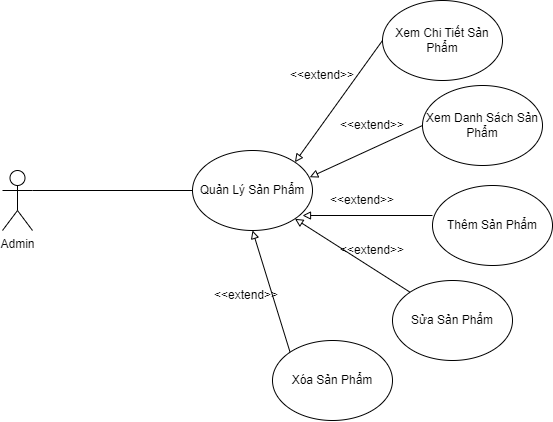

The diagram above was exported from draw.io. Its source (the exported page's mxGraphModel, read from the mxfile embedded in the PNG):
<mxGraphModel dx="1021" dy="558" grid="1" gridSize="10" guides="1" tooltips="1" connect="1" arrows="1" fold="1" page="1" pageScale="1" pageWidth="827" pageHeight="1169" math="0" shadow="0">
  <root>
    <mxCell id="0" />
    <mxCell id="1" parent="0" />
    <mxCell id="0w281PB1gUTqDKqIWzbn-2" value="Admin" style="shape=umlActor;verticalLabelPosition=bottom;verticalAlign=top;html=1;outlineConnect=0;" vertex="1" parent="1">
      <mxGeometry x="200" y="180" width="30" height="60" as="geometry" />
    </mxCell>
    <mxCell id="0w281PB1gUTqDKqIWzbn-3" value="Quản Lý Sản Phẩm" style="ellipse;whiteSpace=wrap;html=1;" vertex="1" parent="1">
      <mxGeometry x="390" y="160" width="120" height="80" as="geometry" />
    </mxCell>
    <mxCell id="0w281PB1gUTqDKqIWzbn-5" value="" style="endArrow=none;html=1;rounded=0;exitX=1;exitY=0.3333333333333333;exitDx=0;exitDy=0;exitPerimeter=0;entryX=0;entryY=0.5;entryDx=0;entryDy=0;" edge="1" parent="1" source="0w281PB1gUTqDKqIWzbn-2" target="0w281PB1gUTqDKqIWzbn-3">
      <mxGeometry width="50" height="50" relative="1" as="geometry">
        <mxPoint x="250" y="120" as="sourcePoint" />
        <mxPoint x="417.57359312880715" y="181.71572875253804" as="targetPoint" />
      </mxGeometry>
    </mxCell>
    <mxCell id="0w281PB1gUTqDKqIWzbn-6" value="Xem Chi Tiết Sản Phẩm" style="ellipse;whiteSpace=wrap;html=1;" vertex="1" parent="1">
      <mxGeometry x="580" y="10" width="120" height="80" as="geometry" />
    </mxCell>
    <mxCell id="0w281PB1gUTqDKqIWzbn-8" value="" style="endArrow=block;html=1;rounded=0;exitX=0;exitY=0.5;exitDx=0;exitDy=0;entryX=1;entryY=0;entryDx=0;entryDy=0;endFill=0;" edge="1" parent="1" source="0w281PB1gUTqDKqIWzbn-6" target="0w281PB1gUTqDKqIWzbn-3">
      <mxGeometry width="50" height="50" relative="1" as="geometry">
        <mxPoint x="390" y="280" as="sourcePoint" />
        <mxPoint x="440" y="230" as="targetPoint" />
      </mxGeometry>
    </mxCell>
    <mxCell id="0w281PB1gUTqDKqIWzbn-25" value="&amp;lt;&amp;lt;extend&amp;gt;&amp;gt;" style="text;html=1;strokeColor=none;fillColor=none;align=center;verticalAlign=middle;whiteSpace=wrap;rounded=0;" vertex="1" parent="1">
      <mxGeometry x="490" y="70" width="60" height="30" as="geometry" />
    </mxCell>
    <mxCell id="0w281PB1gUTqDKqIWzbn-32" value="Xem Danh Sách Sản Phẩm" style="ellipse;whiteSpace=wrap;html=1;" vertex="1" parent="1">
      <mxGeometry x="620" y="95" width="120" height="80" as="geometry" />
    </mxCell>
    <mxCell id="0w281PB1gUTqDKqIWzbn-33" value="Thêm Sản Phẩm" style="ellipse;whiteSpace=wrap;html=1;" vertex="1" parent="1">
      <mxGeometry x="630" y="195" width="120" height="80" as="geometry" />
    </mxCell>
    <mxCell id="0w281PB1gUTqDKqIWzbn-34" value="" style="endArrow=block;html=1;rounded=0;exitX=0;exitY=0.5;exitDx=0;exitDy=0;entryX=0.977;entryY=0.334;entryDx=0;entryDy=0;endFill=0;entryPerimeter=0;" edge="1" parent="1" source="0w281PB1gUTqDKqIWzbn-32" target="0w281PB1gUTqDKqIWzbn-3">
      <mxGeometry width="50" height="50" relative="1" as="geometry">
        <mxPoint x="600" y="60" as="sourcePoint" />
        <mxPoint x="502.42640687119274" y="181.7157287525381" as="targetPoint" />
      </mxGeometry>
    </mxCell>
    <mxCell id="0w281PB1gUTqDKqIWzbn-35" value="" style="endArrow=block;html=1;rounded=0;exitX=0;exitY=0.375;exitDx=0;exitDy=0;endFill=0;exitPerimeter=0;" edge="1" parent="1" source="0w281PB1gUTqDKqIWzbn-33">
      <mxGeometry width="50" height="50" relative="1" as="geometry">
        <mxPoint x="610" y="70" as="sourcePoint" />
        <mxPoint x="500" y="225" as="targetPoint" />
      </mxGeometry>
    </mxCell>
    <mxCell id="0w281PB1gUTqDKqIWzbn-36" value="&amp;lt;&amp;lt;extend&amp;gt;&amp;gt;" style="text;html=1;strokeColor=none;fillColor=none;align=center;verticalAlign=middle;whiteSpace=wrap;rounded=0;" vertex="1" parent="1">
      <mxGeometry x="540" y="120" width="60" height="30" as="geometry" />
    </mxCell>
    <mxCell id="0w281PB1gUTqDKqIWzbn-37" value="&amp;lt;&amp;lt;extend&amp;gt;&amp;gt;" style="text;html=1;strokeColor=none;fillColor=none;align=center;verticalAlign=middle;whiteSpace=wrap;rounded=0;" vertex="1" parent="1">
      <mxGeometry x="530" y="195" width="60" height="30" as="geometry" />
    </mxCell>
    <mxCell id="0w281PB1gUTqDKqIWzbn-38" value="Sửa Sản Phẩm" style="ellipse;whiteSpace=wrap;html=1;" vertex="1" parent="1">
      <mxGeometry x="590" y="290" width="120" height="80" as="geometry" />
    </mxCell>
    <mxCell id="0w281PB1gUTqDKqIWzbn-39" value="Xóa Sản Phẩm" style="ellipse;whiteSpace=wrap;html=1;" vertex="1" parent="1">
      <mxGeometry x="470" y="350" width="120" height="80" as="geometry" />
    </mxCell>
    <mxCell id="0w281PB1gUTqDKqIWzbn-40" value="" style="endArrow=block;html=1;rounded=0;exitX=0;exitY=0;exitDx=0;exitDy=0;entryX=1;entryY=1;entryDx=0;entryDy=0;endFill=0;" edge="1" parent="1" source="0w281PB1gUTqDKqIWzbn-38" target="0w281PB1gUTqDKqIWzbn-3">
      <mxGeometry width="50" height="50" relative="1" as="geometry">
        <mxPoint x="590.0000000000043" y="60" as="sourcePoint" />
        <mxPoint x="502.42640687119274" y="181.7157287525381" as="targetPoint" />
      </mxGeometry>
    </mxCell>
    <mxCell id="0w281PB1gUTqDKqIWzbn-41" value="" style="endArrow=block;html=1;rounded=0;exitX=0;exitY=0;exitDx=0;exitDy=0;entryX=0.5;entryY=1;entryDx=0;entryDy=0;endFill=0;" edge="1" parent="1" source="0w281PB1gUTqDKqIWzbn-39" target="0w281PB1gUTqDKqIWzbn-3">
      <mxGeometry width="50" height="50" relative="1" as="geometry">
        <mxPoint x="600.0000000000043" y="70" as="sourcePoint" />
        <mxPoint x="512.4264068711927" y="191.7157287525381" as="targetPoint" />
      </mxGeometry>
    </mxCell>
    <mxCell id="0w281PB1gUTqDKqIWzbn-42" value="&amp;lt;&amp;lt;extend&amp;gt;&amp;gt;" style="text;html=1;strokeColor=none;fillColor=none;align=center;verticalAlign=middle;whiteSpace=wrap;rounded=0;" vertex="1" parent="1">
      <mxGeometry x="414" y="290" width="60" height="30" as="geometry" />
    </mxCell>
    <mxCell id="0w281PB1gUTqDKqIWzbn-43" value="&amp;lt;&amp;lt;extend&amp;gt;&amp;gt;" style="text;html=1;strokeColor=none;fillColor=none;align=center;verticalAlign=middle;whiteSpace=wrap;rounded=0;" vertex="1" parent="1">
      <mxGeometry x="540" y="245" width="60" height="30" as="geometry" />
    </mxCell>
  </root>
</mxGraphModel>